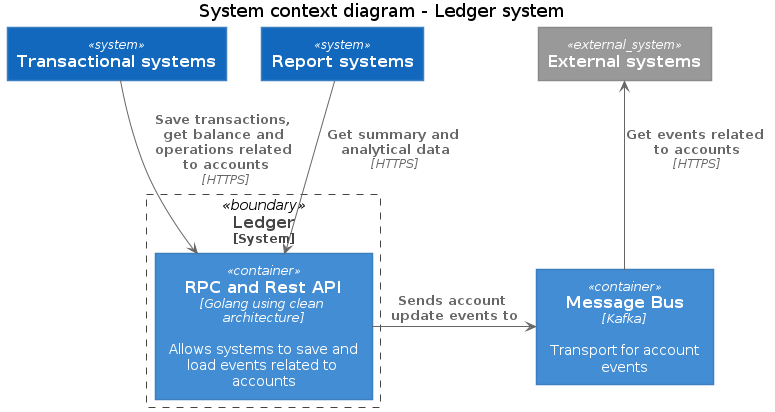

The diagram above was rendered by PlantUML. Its source (embedded in the PNG):
@startuml Basic Sample
!includeurl https://raw.githubusercontent.com/RicardoNiepel/C4-PlantUML/release/1-0/C4_Container.puml

' LAYOUT_WITH_LEGEND()

title System context diagram - Ledger system

System(transactional_systems, "Transactional systems")
System(report_systems, "Report systems")
System_Ext(external_systems, "External systems")

System_Boundary(ledger, "Ledger") {
    Container(ledger_api, "RPC and Rest API", "Golang using clean architecture", "Allows systems to save and load events related to accounts")
}

Container(message_bus, "Message Bus", "Kafka", "Transport for account events")

Rel_Back(external_systems, message_bus, "Get events related to accounts", "HTTPS")

Rel_R(ledger_api, message_bus, "Sends account update events to")

Rel(transactional_systems, ledger_api, "Save transactions, get balance and operations related to accounts", "HTTPS")
Rel(report_systems, ledger_api, "Get summary and analytical data", "HTTPS")
@enduml